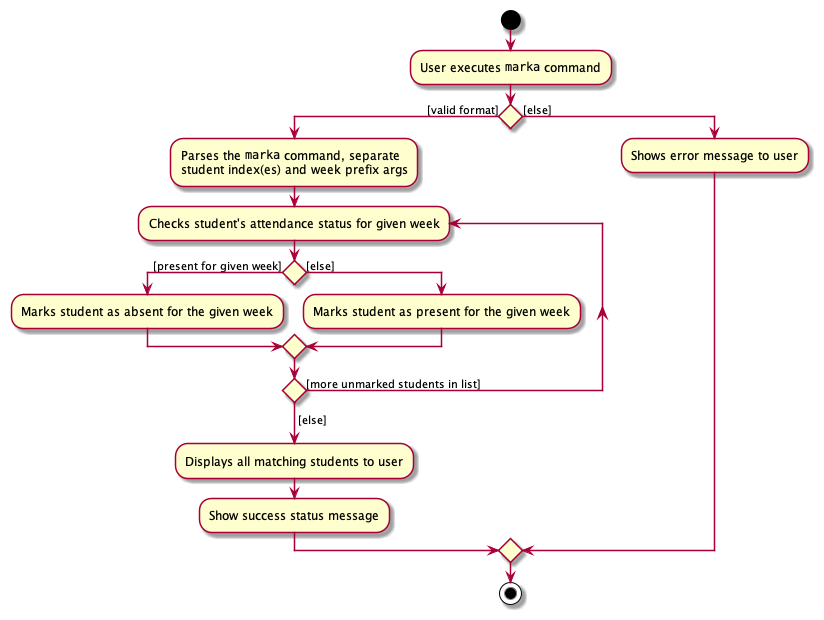

The diagram above was rendered by PlantUML. Its source (embedded in the PNG):
@startuml
'https://plantuml.com/activity-diagram-beta

start

:User executes ""marka"" command;

if () then ([valid format])
    :Parses the ""marka"" command, separate
    student index(es) and week prefix args;

    repeat :Checks student's attendance status for given week;
      if () then ([present for given week])
          :Marks student as absent for the given week;

      else ([else])
      :Marks student as present for the given week;

      endif
    repeat while () is ([more unmarked students in list])
    -> [else];

    :Displays all matching students to user;
    :Show success status message;

else ([else])

    :Shows error message to user;

endif

stop

@enduml